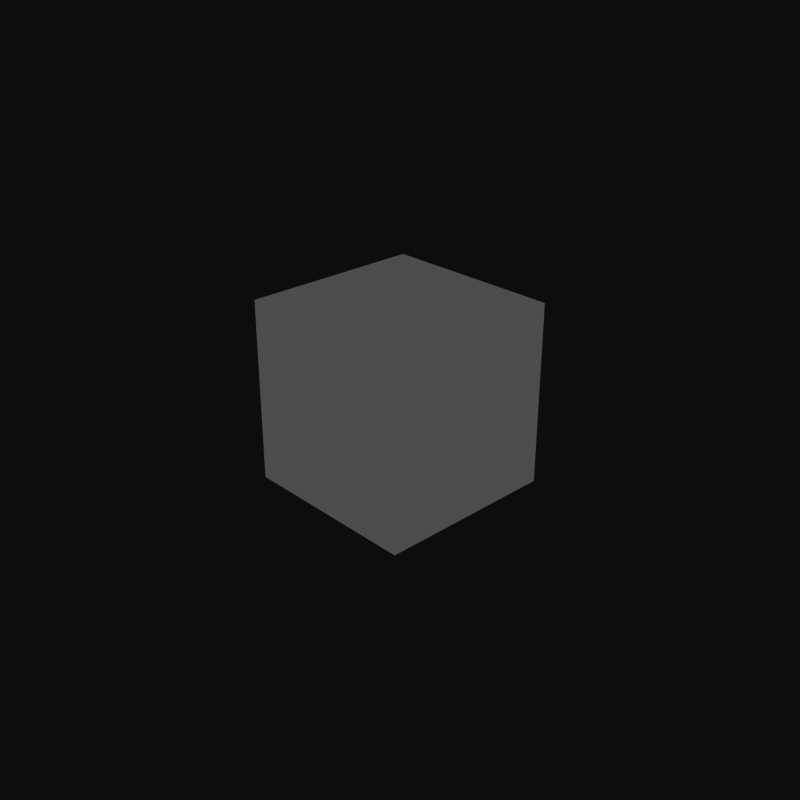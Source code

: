 # Source: resource.blend  (saved by Blender 3.6.11; exported with 4.5.12 LTS)
import bpy
from mathutils import Matrix  # noqa: F401  (used for matrix-valued properties, if any)

bpy.ops.wm.read_factory_settings(use_empty=True)
scene = bpy.context.scene
scene.name = 'Scene'

# ---- collections
col_collection = bpy.data.collections.new('Collection'); scene.collection.children.link(col_collection)

# ---- materials (node trees are filled in below, after node groups)
mat_material = bpy.data.materials.new('Material')
mat_material.alpha_threshold = 0.0
mat_material.use_transparent_shadow = False
mat_material.roughness = 0.5
mat_material.line_color = (0.0, 0.0, 0.0, 1.0)

# ---- node groups
ng_ojanpr2023_7 = bpy.data.node_groups.new('OjaNPR2023.7', 'ShaderNodeTree')
_s = ng_ojanpr2023_7.interface.new_socket(name='BaseColor', in_out='OUTPUT', socket_type='NodeSocketColor')
_s.default_value = (0.8, 0.8, 0.8, 1.0)
_s = ng_ojanpr2023_7.interface.new_socket(name='Emission', in_out='OUTPUT', socket_type='NodeSocketColor')
_s = ng_ojanpr2023_7.interface.new_socket(name='Alpha', in_out='OUTPUT', socket_type='NodeSocketFloat')
_s.default_value = 1.0
_s.min_value = 0.0
_s.max_value = 1.0
_s = ng_ojanpr2023_7.interface.new_socket(name='Normal', in_out='OUTPUT', socket_type='NodeSocketVector')
_s = ng_ojanpr2023_7.interface.new_socket(name='Factor', in_out='INPUT', socket_type='NodeSocketFloat')
_s.default_value = 1.0
_s.min_value = 0.0
_s.max_value = 1.0
_s = ng_ojanpr2023_7.interface.new_socket(name='CyclesVec', in_out='INPUT', socket_type='NodeSocketVector')
_s.hide_value = True
_s = ng_ojanpr2023_7.interface.new_socket(name='AOColor', in_out='INPUT', socket_type='NodeSocketColor')
_s.default_value = (1.0, 1.0, 1.0, 1.0)
_s = ng_ojanpr2023_7.interface.new_socket(name='Alpha', in_out='INPUT', socket_type='NodeSocketFloat')
_s.default_value = 1.0
_s.min_value = 0.0
_s.max_value = 1.0
_s = ng_ojanpr2023_7.interface.new_socket(name='Normal', in_out='INPUT', socket_type='NodeSocketVector')
_s.hide_value = True
_s = ng_ojanpr2023_7.interface.new_socket(name='BaseColor', in_out='INPUT', socket_type='NodeSocketColor')
_s.default_value = (1.0, 1.0, 1.0, 1.0)
_s = ng_ojanpr2023_7.interface.new_socket(name='BasePos', in_out='INPUT', socket_type='NodeSocketFloat')
_s.default_value = 0.5
_s.min_value = 0.0
_s.max_value = 1.0
_s = ng_ojanpr2023_7.interface.new_socket(name='BaseWidth', in_out='INPUT', socket_type='NodeSocketFloat')
_s.default_value = 0.1
_s.min_value = 0.0
_s.max_value = 1.0
_s = ng_ojanpr2023_7.interface.new_socket(name='Shadow1', in_out='INPUT', socket_type='NodeSocketColor')
_s.default_value = (0.3, 0.3, 0.3, 1.0)
_s = ng_ojanpr2023_7.interface.new_socket(name='ShadowPos', in_out='INPUT', socket_type='NodeSocketFloat')
_s.default_value = 0.2
_s.min_value = 0.0
_s.max_value = 1.0
_s = ng_ojanpr2023_7.interface.new_socket(name='ShadowWidth', in_out='INPUT', socket_type='NodeSocketFloat')
_s.default_value = 0.1
_s.min_value = 0.0
_s.max_value = 1.0
_s = ng_ojanpr2023_7.interface.new_socket(name='Shadow2', in_out='INPUT', socket_type='NodeSocketColor')
_s.default_value = (0.1, 0.1, 0.1, 1.0)
_s = ng_ojanpr2023_7.interface.new_socket(name='Emission', in_out='INPUT', socket_type='NodeSocketColor')
_N = ng_ojanpr2023_7.nodes; _L = ng_ojanpr2023_7.links
n0 = _N.new('NodeFrame'); n0.name = 'Frame.006'; n0.location = (-1465, 912)
n0.label = 'NPRColor'
n0.width = 4144
n0.label_size = 60
n1 = _N.new('NodeFrame'); n1.name = 'Frame.001'; n1.location = (2724, -90)
n1.label = 'ShadowSeparate'
n1.width = 939
n2 = _N.new('NodeFrame'); n2.name = 'Frame.009'; n2.location = (4589, 488)
n2.label = 'OutputValues'
n2.width = 302
n3 = _N.new('NodeFrame'); n3.name = 'Frame.010'; n3.location = (194, -40)
n3.width = 79
n4 = _N.new('NodeFrame'); n4.name = 'Frame.004'; n4.location = (2929, 883)
n4.label = 'PassThrough'
n4.width = 1420
n4.label_size = 60
n5 = _N.new('NodeFrame'); n5.name = 'Frame.013'; n5.location = (301, -816)
n5.label = 'NormalVec'
n5.width = 1089
n6 = _N.new('NodeFrame'); n6.name = 'Frame.003'; n6.location = (30, -40)
n6.label = 'NormalCheck'
n6.width = 603
n7 = _N.new('NodeFrame'); n7.name = 'Frame.002'; n7.location = (2755, -724)
n7.label = 'BaseColorSeparate'
n7.width = 910
n8 = _N.new('NodeFrame'); n8.name = 'Frame.012'; n8.location = (1187, -488)
n8.label = 'Emission'
n8.width = 200
n9 = _N.new('NodeFrame'); n9.name = 'Frame.011'; n9.location = (672, -90)
n9.label = 'BaseColor'
n9.width = 714
n10 = _N.new('NodeFrame'); n10.name = 'Frame'; n10.location = (30, -113)
n10.label = 'Shading'
n10.width = 2526
n11 = _N.new('NodeFrame'); n11.name = 'Frame.005'; n11.location = (342, -370)
n11.label = 'NormalCheck'
n11.width = 627
n12 = _N.new('NodeFrame'); n12.name = 'Frame.008'; n12.location = (577, -85)
n12.label = 'CyclesCheck'
n12.width = 401
n13 = _N.new('NodeFrame'); n13.name = 'Frame.007'; n13.location = (1153, -470)
n13.label = 'Eeevee'
n13.width = 396
n14 = _N.new('NodeFrame'); n14.name = 'Frame.014'; n14.location = (1067, -40)
n14.label = 'Cycles'
n14.width = 816
n15 = _N.new('NodeFrame'); n15.name = 'Frame.015'; n15.location = (229, -40)
n15.label = 'HalfLambart'
n15.width = 557
n16 = _N.new('ShaderNodeMath'); n16.name = 'Math.003'; n16.location = (283, -294)
n16.use_clamp = True
n17 = _N.new('NodeGroupInput'); n17.name = 'Group Input.002'; n17.location = (30, -202)
n17.label = 'CyclesVec'
n18 = _N.new('ShaderNodeMixRGB'); n18.name = 'Mix (Legacy).006'; n18.location = (692, -232)
n19 = _N.new('NodeReroute'); n19.name = 'Reroute.002'; n19.location = (901, -267)
n19.label = 'ShadowColor'
n19.width = 16
n20 = _N.new('ShaderNodeMapRange'); n20.name = 'Map Range.001'; n20.location = (482, -40)
n20.interpolation_type = 'SMOOTHSTEP'
n21 = _N.new('NodeGroupInput'); n21.name = 'Group Input.004'; n21.location = (3731, -338)
n21.label = 'CyclesVec'
n22 = _N.new('ShaderNodeMixRGB'); n22.name = 'Mix (Legacy).005'; n22.location = (3974, -639)
n22.blend_type = 'ADD'
n22.inputs[0].default_value = 1.0
n23 = _N.new('NodeGroupInput'); n23.name = 'Group Input.005'; n23.location = (30, -207)
n24 = _N.new('NodeReroute'); n24.name = 'Reroute.001'; n24.location = (38, -74)
n24.label = 'Emission'
n24.width = 16
n25 = _N.new('NodeReroute'); n25.name = 'Reroute'; n25.location = (38, -38)
n25.label = 'BaseColor'
n25.width = 16
n26 = _N.new('NodeReroute'); n26.name = 'Reroute.005'; n26.location = (41, -112)
n26.label = 'NormalVec'
n26.width = 16
n27 = _N.new('ShaderNodeNormalMap'); n27.name = 'Normal Map.001'; n27.location = (684, -264)
n28 = _N.new('ShaderNodeNormalMap'); n28.name = 'Normal Map.002'; n28.location = (70, -192)
n29 = _N.new('ShaderNodeVectorMath'); n29.name = 'Vector Math'; n29.location = (68, -45)
n29.operation = 'LENGTH'
n30 = _N.new('NodeReroute'); n30.name = 'Reroute.016'; n30.location = (38, -248)
n30.width = 16
n30.socket_idname = 'NodeSocketVector'
n31 = _N.new('ShaderNodeMix'); n31.name = 'Mix.003'; n31.location = (433, -43)
n31.data_type = 'RGBA'
n31.clamp_factor = False
n32 = _N.new('ShaderNodeMath'); n32.name = 'Math.005'; n32.location = (248, -40)
n32.operation = 'GREATER_THAN'
n32.inputs[1].default_value = 0.0
n33 = _N.new('ShaderNodeMapRange'); n33.name = 'Map Range'; n33.location = (550, -226)
n33.interpolation_type = 'SMOOTHSTEP'
n34 = _N.new('ShaderNodeMath'); n34.name = 'Math.001'; n34.location = (354, -401)
n34.use_clamp = True
n35 = _N.new('ShaderNodeMixRGB'); n35.name = 'Mix (Legacy).004'; n35.location = (740, -40)
n36 = _N.new('NodeReroute'); n36.name = 'Reroute.003'; n36.location = (71, -58)
n36.label = 'Shading'
n36.width = 16
n36.socket_idname = 'NodeSocketFloat'
n37 = _N.new('NodeReroute'); n37.name = 'Reroute.010'; n37.location = (680, -173)
n37.label = 'ShadowColor'
n37.width = 16
n38 = _N.new('NodeGroupInput'); n38.name = 'Group Input.003'; n38.location = (30, -130)
n38.label = 'CyclesVec'
n39 = _N.new('NodeReroute'); n39.name = 'Reroute.007'; n39.location = (83, -744)
n39.label = 'NPRColor'
n39.width = 16
n40 = _N.new('NodeReroute'); n40.name = 'Reroute.006'; n40.location = (773, -692)
n40.label = 'Factor'
n40.width = 16
n40.socket_idname = 'NodeSocketFloat'
n41 = _N.new('NodeGroupInput'); n41.name = 'Group Input.001'; n41.location = (30, -366)
n42 = _N.new('ShaderNodeMix'); n42.name = 'Mix.002'; n42.location = (30, -40)
n42.data_type = 'RGBA'
n42.clamp_factor = False
n42.inputs[6].default_value = (0.0, 0.0, 0.0, 1.0)
n43 = _N.new('ShaderNodeMix'); n43.name = 'Mix.001'; n43.location = (544, -40)
n43.data_type = 'RGBA'
n43.clamp_factor = False
n43.inputs[7].default_value = (0.0, 0.0, 0.0, 1.0)
n44 = _N.new('ShaderNodeMix'); n44.name = 'Mix.004'; n44.location = (919, -78)
n44.data_type = 'RGBA'
n44.clamp_factor = False
n45 = _N.new('NodeGroupOutput'); n45.name = 'Group Output'; n45.location = (5316, 445)
n46 = _N.new('ShaderNodeMix'); n46.name = 'Mix'; n46.location = (298, -49)
n46.data_type = 'RGBA'
n46.blend_type = 'ADD'
n46.clamp_factor = False
n46.inputs[0].default_value = 1.0
n47 = _N.new('ShaderNodeMix'); n47.name = 'Mix.006'; n47.location = (30, -47)
n47.data_type = 'RGBA'
n47.blend_type = 'MULTIPLY'
n47.clamp_factor = False
n47.inputs[0].default_value = 0.2
n48 = _N.new('NodeReroute'); n48.name = 'Reroute.004'; n48.location = (70, -160)
n48.label = 'Shading'
n48.width = 16
n48.socket_idname = 'NodeSocketFloat'
n49 = _N.new('NodeReroute'); n49.name = 'Reroute.017'; n49.location = (38, -270)
n49.width = 16
n49.socket_idname = 'NodeSocketVector'
n50 = _N.new('ShaderNodeNormalMap'); n50.name = 'Normal Map.003'; n50.location = (83, -211)
n51 = _N.new('ShaderNodeMix'); n51.name = 'Mix.005'; n51.location = (457, -59)
n51.data_type = 'RGBA'
n51.clamp_factor = False
n52 = _N.new('ShaderNodeVectorMath'); n52.name = 'Vector Math.001'; n52.location = (83, -72)
n52.operation = 'LENGTH'
n53 = _N.new('ShaderNodeMath'); n53.name = 'Math.004'; n53.location = (266, -40)
n53.operation = 'GREATER_THAN'
n53.inputs[1].default_value = 0.0
n54 = _N.new('NodeReroute'); n54.name = 'Reroute.009'; n54.location = (994, -325)
n54.width = 16
n54.socket_idname = 'NodeSocketVector'
n55 = _N.new('NodeReroute'); n55.name = 'Reroute.008'; n55.location = (492, -325)
n55.width = 16
n55.socket_idname = 'NodeSocketVector'
n56 = _N.new('ShaderNodeVectorMath'); n56.name = 'Vector Math.002'; n56.location = (30, -41)
n56.operation = 'LENGTH'
n57 = _N.new('ShaderNodeMath'); n57.name = 'Math.006'; n57.location = (231, -40)
n57.operation = 'GREATER_THAN'
n57.inputs[1].default_value = 0.0
n58 = _N.new('ShaderNodeMixRGB'); n58.name = 'Mix (Legacy).001'; n58.location = (1940, -413)
n59 = _N.new('ShaderNodeBsdfDiffuse'); n59.name = 'Diffuse BSDF'; n59.location = (30, -40)
n59.inputs[0].default_value = (1.0, 1.0, 1.0, 1.0)
n60 = _N.new('ShaderNodeShaderToRGB'); n60.name = 'Shader to RGB'; n60.location = (226, -47)
n61 = _N.new('ShaderNodeMath'); n61.name = 'Math'; n61.location = (205, -40)
n61.operation = 'MULTIPLY_ADD'
n62 = _N.new('ShaderNodeMath'); n62.name = 'Math.002'; n62.location = (387, -43)
n62.operation = 'POWER'
n62.inputs[1].default_value = 2.0
n63 = _N.new('ShaderNodeVectorMath'); n63.name = 'Vector Math.003'; n63.location = (30, -86)
n63.operation = 'DOT_PRODUCT'
n64 = _N.new('ShaderNodeVectorMath'); n64.name = 'Vector Math.004'; n64.location = (30, -74)
n64.operation = 'MULTIPLY'
n64.inputs[1].default_value = (-1.0, -1.0, -1.0)
n65 = _N.new('NodeGroupInput'); n65.name = 'Group Input'; n65.location = (30, -270)
n65.label = 'CyclesVec'
n66 = _N.new('NodeReroute'); n66.name = 'Reroute.011'; n66.location = (2037, -357)
n66.label = 'AOColor'
n66.width = 16
n67 = _N.new('ShaderNodeMixRGB'); n67.name = 'Mix (Legacy)'; n67.location = (2160, -224)
n67.blend_type = 'MULTIPLY'
n67.inputs[0].default_value = 1.0
n68 = _N.new('ShaderNodeRGBToBW'); n68.name = 'RGB to BW'; n68.location = (2356, -199)
n1.parent = n0
n3.parent = n2
n5.parent = n4
n6.parent = n5
n7.parent = n0
n8.parent = n4
n9.parent = n4
n10.parent = n0
n11.parent = n10
n12.parent = n10
n13.parent = n10
n14.parent = n10
n15.parent = n14
n16.parent = n1
n17.parent = n1
n18.parent = n1
n19.parent = n1
n20.parent = n1
n21.parent = n0
n22.parent = n0
n23.parent = n2
n24.parent = n3
n25.parent = n3
n26.parent = n3
n27.parent = n5
n28.parent = n6
n29.parent = n6
n30.parent = n6
n31.parent = n6
n32.parent = n6
n33.parent = n7
n34.parent = n7
n35.parent = n7
n36.parent = n7
n37.parent = n7
n38.parent = n7
n39.parent = n4
n40.parent = n4
n41.parent = n4
n42.parent = n8
n43.parent = n9
n44.parent = n5
n46.parent = n9
n47.parent = n9
n48.parent = n1
n49.parent = n11
n50.parent = n11
n51.parent = n11
n52.parent = n11
n53.parent = n11
n54.parent = n10
n55.parent = n10
n56.parent = n12
n57.parent = n12
n58.parent = n10
n59.parent = n13
n60.parent = n13
n61.parent = n15
n62.parent = n15
n63.parent = n15
n64.parent = n14
n65.parent = n10
n66.parent = n10
n67.parent = n10
n68.parent = n10
_L.new(n59.outputs[0], n60.inputs[0])
_L.new(n20.outputs[0], n18.inputs[0])
_L.new(n33.outputs[0], n35.inputs[0])
_L.new(n19.outputs[0], n37.inputs[0])
_L.new(n25.outputs[0], n45.inputs[0])
_L.new(n39.outputs[0], n42.inputs[7])
_L.new(n40.outputs[0], n42.inputs[0])
_L.new(n24.outputs[0], n45.inputs[1])
_L.new(n35.outputs[0], n22.inputs[2])
_L.new(n30.outputs[0], n29.inputs[0])
_L.new(n32.outputs[0], n31.inputs[0])
_L.new(n41.outputs[4], n30.inputs[0])
_L.new(n30.outputs[0], n31.inputs[7])
_L.new(n28.outputs[0], n31.inputs[6])
_L.new(n26.outputs[0], n45.inputs[3])
_L.new(n53.outputs[0], n51.inputs[0])
_L.new(n50.outputs[0], n51.inputs[6])
_L.new(n51.outputs[2], n59.inputs[2])
_L.new(n31.outputs[2], n44.inputs[6])
_L.new(n27.outputs[0], n44.inputs[7])
_L.new(n65.outputs[4], n49.inputs[0])
_L.new(n49.outputs[0], n51.inputs[7])
_L.new(n49.outputs[0], n52.inputs[0])
_L.new(n52.outputs[1], n53.inputs[0])
_L.new(n29.outputs[1], n32.inputs[0])
_L.new(n48.outputs[0], n20.inputs[0])
_L.new(n34.outputs[0], n33.inputs[2])
_L.new(n16.outputs[0], n20.inputs[2])
_L.new(n17.outputs[11], n18.inputs[1])
_L.new(n17.outputs[8], n18.inputs[2])
_L.new(n17.outputs[9], n20.inputs[1])
_L.new(n17.outputs[9], n16.inputs[0])
_L.new(n17.outputs[10], n16.inputs[1])
_L.new(n38.outputs[5], n35.inputs[2])
_L.new(n37.outputs[0], n35.inputs[1])
_L.new(n18.outputs[0], n19.inputs[0])
_L.new(n36.outputs[0], n33.inputs[0])
_L.new(n38.outputs[6], n34.inputs[0])
_L.new(n38.outputs[7], n34.inputs[1])
_L.new(n38.outputs[6], n33.inputs[1])
_L.new(n21.outputs[12], n22.inputs[1])
_L.new(n43.outputs[2], n25.inputs[0])
_L.new(n42.outputs[2], n24.inputs[0])
_L.new(n23.outputs[3], n45.inputs[2])
_L.new(n44.outputs[2], n26.inputs[0])
_L.new(n41.outputs[0], n40.inputs[0])
_L.new(n40.outputs[0], n44.inputs[0])
_L.new(n22.outputs[0], n39.inputs[0])
_L.new(n65.outputs[2], n66.inputs[0])
_L.new(n66.outputs[0], n67.inputs[1])
_L.new(n56.outputs[1], n57.inputs[0])
_L.new(n55.outputs[0], n56.inputs[0])
_L.new(n65.outputs[1], n55.inputs[0])
_L.new(n64.outputs[0], n63.inputs[0])
_L.new(n55.outputs[0], n54.inputs[0])
_L.new(n51.outputs[2], n63.inputs[1])
_L.new(n57.outputs[0], n58.inputs[0])
_L.new(n60.outputs[0], n58.inputs[1])
_L.new(n58.outputs[0], n67.inputs[2])
_L.new(n54.outputs[0], n64.inputs[0])
_L.new(n63.outputs[1], n61.inputs[0])
_L.new(n62.outputs[0], n58.inputs[2])
_L.new(n61.outputs[0], n62.inputs[0])
_L.new(n40.outputs[0], n43.inputs[0])
_L.new(n46.outputs[2], n43.inputs[6])
_L.new(n41.outputs[12], n46.inputs[7])
_L.new(n47.outputs[2], n46.inputs[6])
_L.new(n41.outputs[5], n47.inputs[6])
_L.new(n41.outputs[2], n47.inputs[7])
_L.new(n67.outputs[0], n68.inputs[0])
_L.new(n68.outputs[0], n48.inputs[0])
_L.new(n68.outputs[0], n36.inputs[0])
n45.is_active_output = True

# ---- material node trees
mat_material.use_nodes = True; mat_material.node_tree.nodes.clear()
_N = mat_material.node_tree.nodes; _L = mat_material.node_tree.links
n0 = _N.new('ShaderNodeOutputMaterial'); n0.name = 'Material Output'; n0.location = (300, 300)
n1 = _N.new('ShaderNodeBsdfPrincipled'); n1.name = 'Principled BSDF'; n1.location = (10, 300)
n1.distribution = 'GGX'
n1.subsurface_method = 'RANDOM_WALK_SKIN'
n1.inputs[2].default_value = 0.0
n1.inputs[3].default_value = 1.45
n1.inputs[11].default_value = 0.0
n1.inputs[13].default_value = 0.0
n1.inputs[20].default_value = 0.0
n1.inputs[28].default_value = 1.0
n2 = _N.new('ShaderNodeGroup'); n2.name = 'Group'; n2.location = (-372, 223)
n2.node_tree = ng_ojanpr2023_7
n2.inputs[0].default_value = 1.0
n2.inputs[1].default_value = (0.0, 0.0, 0.0)
n2.inputs[2].default_value = (1.0, 1.0, 1.0, 1.0)
n2.inputs[3].default_value = 1.0
n2.inputs[4].default_value = (0.0, 0.0, 0.0)
n2.inputs[5].default_value = (1.0, 1.0, 1.0, 1.0)
n2.inputs[6].default_value = 0.5
n2.inputs[7].default_value = 0.1
n2.inputs[8].default_value = (0.3, 0.3, 0.3, 1.0)
n2.inputs[9].default_value = 0.2
n2.inputs[10].default_value = 0.1
n2.inputs[11].default_value = (0.1, 0.1, 0.1, 1.0)
n2.inputs[12].default_value = (0.0, 0.0, 0.0, 1.0)
_L.new(n1.outputs[0], n0.inputs[0])
_L.new(n2.outputs[1], n1.inputs[27])
_L.new(n2.outputs[0], n1.inputs[0])
_L.new(n2.outputs[2], n1.inputs[4])
_L.new(n2.outputs[3], n1.inputs[5])
n0.is_active_output = True

# ---- world
world_world = bpy.data.worlds.new('World'); scene.world = world_world
world_world.use_nodes = True; world_world.node_tree.nodes.clear()
_N = world_world.node_tree.nodes; _L = world_world.node_tree.links
n0 = _N.new('ShaderNodeOutputWorld'); n0.name = 'World Output'; n0.location = (300, 300)
n1 = _N.new('ShaderNodeBackground'); n1.name = 'Background'; n1.location = (10, 300)
n1.inputs[0].default_value = (0.05088, 0.05088, 0.05088, 1.0)
_L.new(n1.outputs[0], n0.inputs[0])
n0.is_active_output = True
world_world.color = (0.05088, 0.05088, 0.05088)
world_world.use_sun_shadow = False
world_world.sun_shadow_jitter_overblur = 0.0

# ---- cameras
cam_camera = bpy.data.cameras.new('Camera')
cam_camera.clip_end = 100.0
cam_camera.ortho_scale = 7.314

# ---- lights
light_light = bpy.data.lights.new('Light', 'POINT')
light_light.transmission_factor = 0.0
light_light.energy = 1000.0
light_light.shadow_soft_size = 0.1
light_light.shadow_maximum_resolution = 0.006
light_light.use_absolute_resolution = True

# ---- meshes
me_cube = bpy.data.meshes.new('Cube')
me_cube.from_pydata([(1.0, 1.0, 1.0), (1.0, 1.0, -1.0), (1.0, -1.0, 1.0), (1.0, -1.0, -1.0), (-1.0, 1.0, 1.0), (-1.0, 1.0, -1.0), (-1.0, -1.0, 1.0), (-1.0, -1.0, -1.0)], [], [(0, 4, 6, 2), (3, 2, 6, 7), (7, 6, 4, 5), (5, 1, 3, 7), (1, 0, 2, 3), (5, 4, 0, 1)])
_uv = me_cube.uv_layers.new(name='UVMap')
_uv.uv.foreach_set('vector', [0.625, 0.5, 0.875, 0.5, 0.875, 0.75, 0.625, 0.75, 0.375, 0.75, 0.625, 0.75, 0.625, 1.0, 0.375, 1.0, 0.375, 0.0, 0.625, 0.0, 0.625, 0.25, 0.375, 0.25, 0.125, 0.5, 0.375, 0.5, 0.375, 0.75, 0.125, 0.75, 0.375, 0.5, 0.625, 0.5, 0.625, 0.75, 0.375, 0.75, 0.375, 0.25, 0.625, 0.25, 0.625, 0.5, 0.375, 0.5])
me_cube.materials.append(mat_material)
me_cube.use_mirror_vertex_groups = False
me_cube.update()

# ---- objects
ob_cube = bpy.data.objects.new('Cube', me_cube)
ob_light = bpy.data.objects.new('Light', light_light)
ob_camera = bpy.data.objects.new('Camera', cam_camera)

# ---- transforms, parenting, visibility, modifiers, constraints
ob_cube.location = (0.0, 0.0, 0.0)
ob_cube.lock_rotations_4d = False
ob_cube.empty_display_type = 'ARROWS'
ob_cube.lineart.crease_threshold = 0.0
ob_light.location = (4.076, 1.005, 5.904)
ob_light.rotation_euler = (0.6503, 0.05522, 1.866)
ob_light.lock_rotations_4d = False
ob_light.empty_display_type = 'ARROWS'
ob_light.color = (0.0, 0.0, 0.0, 0.0)
ob_light.lineart.crease_threshold = 0.0
ob_camera.location = (7.359, -6.926, 4.958)
ob_camera.rotation_euler = (1.109, 0.0, 0.8149)
ob_camera.lock_rotations_4d = False
ob_camera.empty_display_type = 'ARROWS'
ob_camera.color = (0.0, 0.0, 0.0, 0.0)
ob_camera.display_type = 'WIRE'
ob_camera.lineart.crease_threshold = 0.0

# ---- collection membership
col_collection.objects.link(ob_cube)
col_collection.objects.link(ob_light)
col_collection.objects.link(ob_camera)

# ---- scene / render settings (as saved in the file)
scene.camera = ob_camera
scene.frame_start = 1; scene.frame_end = 250; scene.frame_set(1)
scene.render.engine = 'BLENDER_EEVEE_NEXT'
scene.render.resolution_x = 512
scene.render.resolution_y = 512
scene.render.film_transparent = True
scene.cycles.sampling_pattern = 'TABULATED_SOBOL'
scene.view_settings.view_transform = 'Raw'
bpy.context.view_layer.update()
